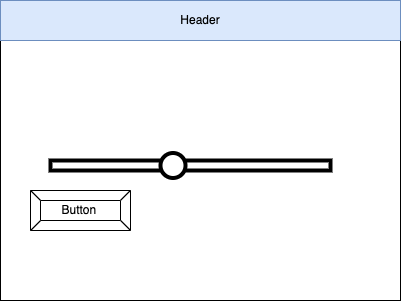

The diagram above was exported from draw.io. Its source (the exported page's mxGraphModel, read from the mxfile embedded in the PNG):
<mxGraphModel dx="598" dy="468" grid="1" gridSize="10" guides="1" tooltips="1" connect="1" arrows="1" fold="1" page="1" pageScale="1" pageWidth="850" pageHeight="1100" math="0" shadow="0">
  <root>
    <mxCell id="0" />
    <mxCell id="1" parent="0" />
    <mxCell id="2" value="" style="rounded=0;whiteSpace=wrap;html=1;" parent="1" vertex="1">
      <mxGeometry x="80" y="80" width="400" height="300" as="geometry" />
    </mxCell>
    <mxCell id="3" value="Header" style="rounded=0;whiteSpace=wrap;html=1;fillColor=#dae8fc;strokeColor=#6c8ebf;" parent="1" vertex="1">
      <mxGeometry x="80" y="80" width="400" height="40" as="geometry" />
    </mxCell>
    <mxCell id="6" value="Button&amp;nbsp;" style="labelPosition=center;verticalLabelPosition=middle;align=center;html=1;shape=mxgraph.basic.button;dx=10;" parent="1" vertex="1">
      <mxGeometry x="110" y="270" width="100" height="40" as="geometry" />
    </mxCell>
    <mxCell id="10" value="" style="rounded=0;whiteSpace=wrap;html=1;fontSize=14;strokeWidth=4;" vertex="1" parent="1">
      <mxGeometry x="130" y="240" width="280" height="10" as="geometry" />
    </mxCell>
    <mxCell id="11" value="" style="ellipse;whiteSpace=wrap;html=1;aspect=fixed;fontSize=14;strokeWidth=4;" vertex="1" parent="1">
      <mxGeometry x="240" y="232.5" width="25" height="25" as="geometry" />
    </mxCell>
  </root>
</mxGraphModel>